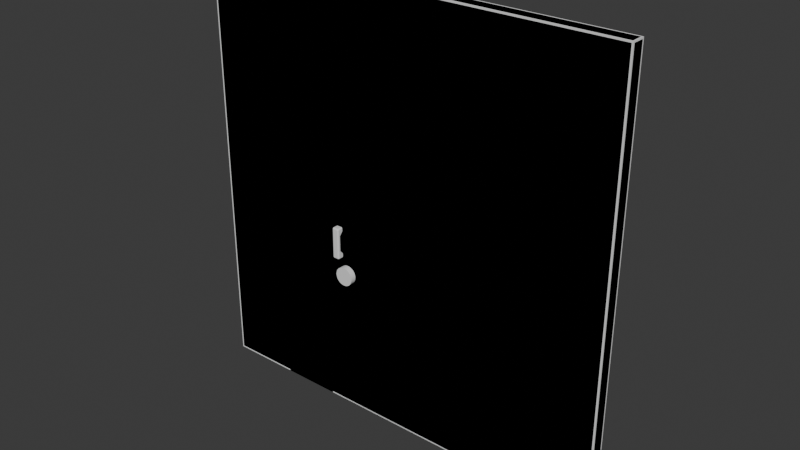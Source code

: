 # Source: Doorframe.blend  (saved by Blender 4.3.34; exported with 4.5.12 LTS)
import bpy
from mathutils import Matrix  # noqa: F401  (used for matrix-valued properties, if any)

bpy.ops.wm.read_factory_settings(use_empty=True)
scene = bpy.context.scene
scene.name = 'Scene'

# ---- collections
col_collection = bpy.data.collections.new('Collection'); scene.collection.children.link(col_collection)

# ---- world
world_world = bpy.data.worlds.new('World'); scene.world = world_world
world_world.use_nodes = True; world_world.node_tree.nodes.clear()
_N = world_world.node_tree.nodes; _L = world_world.node_tree.links
n0 = _N.new('ShaderNodeOutputWorld'); n0.name = 'World Output'; n0.location = (300, 300)
n1 = _N.new('ShaderNodeBackground'); n1.name = 'Background'; n1.location = (10, 300)
n1.inputs[0].default_value = (0.05088, 0.05088, 0.05088, 1.0)
_L.new(n1.outputs[0], n0.inputs[0])
n0.is_active_output = True
world_world.color = (0.05088, 0.05088, 0.05088)
world_world.sun_shadow_jitter_overblur = 0.0

# ---- meshes
me_cylinder_008 = bpy.data.meshes.new('Cylinder.008')
me_cylinder_008.from_pydata([(-1.0, 0.05, 0.0), (-1.0, -0.05, 0.0), (-1.0, 0.05, 2.75), (-1.0, -0.05, 2.75), (-0.5762, 0.05, 2.75), (-0.5762, -0.05, 2.75), (-0.5762, 0.05, 0.0), (-0.5762, -0.05, 0.0), (-1.0, 0.05, 2.037), (-1.0, -0.05, 2.037), (-0.5762, -0.05, 2.037), (-0.5762, 0.05, 2.037), (0.0, 0.05, 2.75), (0.0, -0.05, 2.75), (0.0, 0.05, 2.037), (0.0, -0.05, 2.037), (1.0, 0.05, 0.0), (1.0, -0.05, 0.0), (1.0, 0.05, 2.75), (1.0, -0.05, 2.75), (0.5762, 0.05, 2.75), (0.5762, -0.05, 2.75), (0.5762, 0.05, 0.0), (0.5762, -0.05, 0.0), (1.0, 0.05, 2.037), (1.0, -0.05, 2.037), (0.5762, -0.05, 2.037), (0.5762, 0.05, 2.037)], [], [(8, 9, 3, 2), (6, 7, 1, 0), (10, 9, 1, 7), (14, 15, 10, 11), (8, 11, 6, 0), (14, 27, 26, 15), (2, 3, 5, 4), (2, 4, 11, 8), (13, 5, 10, 15), (5, 3, 9, 10), (0, 1, 9, 8), (4, 12, 14, 11), (4, 5, 13, 12), (24, 18, 19, 25), (22, 16, 17, 23), (26, 23, 17, 25), (7, 6, 11, 10), (24, 16, 22, 27), (23, 26, 27, 22), (18, 20, 21, 19), (18, 24, 27, 20), (13, 15, 26, 21), (21, 26, 25, 19), (16, 24, 25, 17), (20, 27, 14, 12), (20, 12, 13, 21)])
_uv = me_cylinder_008.uv_layers.new(name='UVMap')
_uv.uv.foreach_set('vector', [0.375, 0.125, 0.625, 0.125, 0.625, 0.25, 0.375, 0.25, 0.375, 0.9167, 0.625, 0.9167, 0.625, 1.0, 0.375, 1.0, 0.7917, 0.625, 0.875, 0.625, 0.875, 0.75, 0.7917, 0.75, 0.25, 0.625, 0.75, 0.625, 0.7917, 0.625, 0.2083, 0.625, 0.125, 0.625, 0.2083, 0.625, 0.2083, 0.75, 0.125, 0.75, 0.25, 0.625, 0.2083, 0.625, 0.7917, 0.625, 0.75, 0.625, 0.375, 0.25, 0.625, 0.25, 0.625, 0.3333, 0.375, 0.3333, 0.125, 0.5, 0.2083, 0.5, 0.2083, 0.625, 0.125, 0.625, 0.75, 0.5, 0.7917, 0.5, 0.7917, 0.625, 0.75, 0.625, 0.7917, 0.5, 0.875, 0.5, 0.875, 0.625, 0.7917, 0.625, 0.375, 0.0, 0.625, 0.0, 0.625, 0.125, 0.375, 0.125, 0.2083, 0.5, 0.25, 0.5, 0.25, 0.625, 0.2083, 0.625, 0.375, 0.3333, 0.625, 0.3333, 0.625, 0.375, 0.375, 0.375, 0.375, 0.125, 0.375, 0.25, 0.625, 0.25, 0.625, 0.125, 0.375, 0.9167, 0.375, 1.0, 0.625, 1.0, 0.625, 0.9167, 0.7917, 0.625, 0.7917, 0.75, 0.875, 0.75, 0.875, 0.625, 0.625, 0.9167, 0.375, 0.9167, 0.2083, 0.625, 0.7917, 0.625, 0.125, 0.625, 0.125, 0.75, 0.2083, 0.75, 0.2083, 0.625, 0.625, 0.9167, 0.7917, 0.625, 0.2083, 0.625, 0.375, 0.9167, 0.375, 0.25, 0.375, 0.3333, 0.625, 0.3333, 0.625, 0.25, 0.125, 0.5, 0.125, 0.625, 0.2083, 0.625, 0.2083, 0.5, 0.75, 0.5, 0.75, 0.625, 0.7917, 0.625, 0.7917, 0.5, 0.7917, 0.5, 0.7917, 0.625, 0.875, 0.625, 0.875, 0.5, 0.375, 0.0, 0.375, 0.125, 0.625, 0.125, 0.625, 0.0, 0.2083, 0.5, 0.2083, 0.625, 0.25, 0.625, 0.25, 0.5, 0.375, 0.3333, 0.375, 0.375, 0.625, 0.375, 0.625, 0.3333])
me_cylinder_008.update()
me_cylinder_001 = bpy.data.meshes.new('Cylinder.001')
me_cylinder_001.from_pydata([(-1.152, 0.05, -1.019), (-1.152, -0.05, -1.019), (-1.152, -0.05, 1.019), (-1.152, 0.05, 1.019), (-1.192e-07, 0.05, -1.019), (5.96e-08, -0.05, -1.019), (0.0, -0.05, 1.019), (0.0, 0.05, 1.019), (-0.9801, 0.08965, 0.06697), (-0.9801, -0.08965, 0.06697), (-0.9674, 0.08965, 0.06571), (-0.9674, -0.08965, 0.06571), (-0.9551, 0.08965, 0.06198), (-0.9551, -0.08965, 0.06198), (-0.9437, 0.08965, 0.05593), (-0.9437, -0.08965, 0.05593), (-0.9338, 0.08965, 0.04778), (-0.9338, -0.08965, 0.04778), (-0.9257, 0.08965, 0.03785), (-0.9257, -0.08965, 0.03785), (-0.9196, 0.08965, 0.02653), (-0.9196, -0.08965, 0.02653), (-0.9159, 0.08965, 0.01424), (-0.9159, -0.08965, 0.01424), (-0.9146, 0.08965, 0.001457), (-0.9146, -0.08965, 0.001457), (-0.9159, 0.08965, -0.01132), (-0.9159, -0.08965, -0.01132), (-0.9196, 0.08965, -0.02361), (-0.9196, -0.08965, -0.02361), (-0.9257, 0.08965, -0.03494), (-0.9257, -0.08965, -0.03494), (-0.9338, 0.08965, -0.04487), (-0.9338, -0.08965, -0.04487), (-0.9437, 0.08965, -0.05301), (-0.9437, -0.08965, -0.05301), (-0.9551, 0.08965, -0.05907), (-0.9551, -0.08965, -0.05907), (-0.9674, 0.08965, -0.0628), (-0.9674, -0.08965, -0.0628), (-0.9801, 0.08965, -0.06406), (-0.9801, -0.08965, -0.06406), (-0.9929, 0.08965, -0.0628), (-0.9929, -0.08965, -0.0628), (-1.005, 0.08965, -0.05907), (-1.005, -0.08965, -0.05907), (-1.017, 0.08965, -0.05301), (-1.017, -0.08965, -0.05301), (-1.026, 0.08965, -0.04487), (-1.026, -0.08965, -0.04487), (-1.035, 0.08965, -0.03494), (-1.035, -0.08965, -0.03494), (-1.041, 0.08965, -0.02361), (-1.041, -0.08965, -0.02361), (-1.044, 0.08965, -0.01132), (-1.044, -0.08965, -0.01132), (-1.046, 0.08965, 0.001457), (-1.046, -0.08965, 0.001457), (-1.044, 0.08965, 0.01424), (-1.044, -0.08965, 0.01424), (-1.041, 0.08965, 0.02653), (-1.041, -0.08965, 0.02653), (-1.035, 0.08965, 0.03785), (-1.035, -0.08965, 0.03785), (-1.026, 0.08965, 0.04778), (-1.026, -0.08965, 0.04778), (-1.017, 0.08965, 0.05593), (-1.017, -0.08965, 0.05593), (-1.005, 0.08965, 0.06198), (-1.005, -0.08965, 0.06198), (-0.9929, 0.08965, 0.06571), (-0.9929, -0.08965, 0.06571)], [], [(0, 3, 7, 4), (1, 5, 6, 2), (1, 2, 3, 0), (5, 4, 7, 6), (3, 2, 6, 7), (0, 4, 5, 1), (8, 9, 11, 10), (10, 11, 13, 12), (12, 13, 15, 14), (14, 15, 17, 16), (16, 17, 19, 18), (18, 19, 21, 20), (20, 21, 23, 22), (22, 23, 25, 24), (24, 25, 27, 26), (26, 27, 29, 28), (28, 29, 31, 30), (30, 31, 33, 32), (32, 33, 35, 34), (34, 35, 37, 36), (36, 37, 39, 38), (38, 39, 41, 40), (40, 41, 43, 42), (42, 43, 45, 44), (44, 45, 47, 46), (46, 47, 49, 48), (48, 49, 51, 50), (50, 51, 53, 52), (52, 53, 55, 54), (54, 55, 57, 56), (56, 57, 59, 58), (58, 59, 61, 60), (60, 61, 63, 62), (62, 63, 65, 64), (64, 65, 67, 66), (66, 67, 69, 68), (11, 9, 71, 69, 67, 65, 63, 61, 59, 57, 55, 53, 51, 49, 47, 45, 43, 41, 39, 37, 35, 33, 31, 29, 27, 25, 23, 21, 19, 17, 15, 13), (68, 69, 71, 70), (70, 71, 9, 8), (8, 10, 12, 14, 16, 18, 20, 22, 24, 26, 28, 30, 32, 34, 36, 38, 40, 42, 44, 46, 48, 50, 52, 54, 56, 58, 60, 62, 64, 66, 68, 70)])
_uv = me_cylinder_001.uv_layers.new(name='UVMap')
_uv.uv.foreach_set('vector', [0.375, 0.9167, 0.2083, 0.625, 0.2083, 0.625, 0.375, 0.9167, 0.625, 0.9167, 0.625, 0.9167, 0.7917, 0.625, 0.7917, 0.625, 0.625, 0.9167, 0.7917, 0.625, 0.2083, 0.625, 0.375, 0.9167, 0.625, 0.9167, 0.375, 0.9167, 0.2083, 0.625, 0.7917, 0.625, 0.2083, 0.625, 0.7917, 0.625, 0.7917, 0.625, 0.2083, 0.625, 0.375, 0.9167, 0.375, 0.9167, 0.625, 0.9167, 0.625, 0.9167, 1.0, 0.5, 1.0, 1.0, 0.9688, 1.0, 0.9688, 0.5, 0.9688, 0.5, 0.9688, 1.0, 0.9375, 1.0, 0.9375, 0.5, 0.9375, 0.5, 0.9375, 1.0, 0.9062, 1.0, 0.9062, 0.5, 0.9062, 0.5, 0.9062, 1.0, 0.875, 1.0, 0.875, 0.5, 0.875, 0.5, 0.875, 1.0, 0.8438, 1.0, 0.8438, 0.5, 0.8438, 0.5, 0.8438, 1.0, 0.8125, 1.0, 0.8125, 0.5, 0.8125, 0.5, 0.8125, 1.0, 0.7812, 1.0, 0.7812, 0.5, 0.7812, 0.5, 0.7812, 1.0, 0.75, 1.0, 0.75, 0.5, 0.75, 0.5, 0.75, 1.0, 0.7188, 1.0, 0.7188, 0.5, 0.7188, 0.5, 0.7188, 1.0, 0.6875, 1.0, 0.6875, 0.5, 0.6875, 0.5, 0.6875, 1.0, 0.6562, 1.0, 0.6562, 0.5, 0.6562, 0.5, 0.6562, 1.0, 0.625, 1.0, 0.625, 0.5, 0.625, 0.5, 0.625, 1.0, 0.5938, 1.0, 0.5938, 0.5, 0.5938, 0.5, 0.5938, 1.0, 0.5625, 1.0, 0.5625, 0.5, 0.5625, 0.5, 0.5625, 1.0, 0.5312, 1.0, 0.5312, 0.5, 0.5312, 0.5, 0.5312, 1.0, 0.5, 1.0, 0.5, 0.5, 0.5, 0.5, 0.5, 1.0, 0.4688, 1.0, 0.4688, 0.5, 0.4688, 0.5, 0.4688, 1.0, 0.4375, 1.0, 0.4375, 0.5, 0.4375, 0.5, 0.4375, 1.0, 0.4062, 1.0, 0.4062, 0.5, 0.4062, 0.5, 0.4062, 1.0, 0.375, 1.0, 0.375, 0.5, 0.375, 0.5, 0.375, 1.0, 0.3438, 1.0, 0.3438, 0.5, 0.3438, 0.5, 0.3438, 1.0, 0.3125, 1.0, 0.3125, 0.5, 0.3125, 0.5, 0.3125, 1.0, 0.2812, 1.0, 0.2812, 0.5, 0.2812, 0.5, 0.2812, 1.0, 0.25, 1.0, 0.25, 0.5, 0.25, 0.5, 0.25, 1.0, 0.2188, 1.0, 0.2188, 0.5, 0.2188, 0.5, 0.2188, 1.0, 0.1875, 1.0, 0.1875, 0.5, 0.1875, 0.5, 0.1875, 1.0, 0.1562, 1.0, 0.1562, 0.5, 0.1562, 0.5, 0.1562, 1.0, 0.125, 1.0, 0.125, 0.5, 0.125, 0.5, 0.125, 1.0, 0.09375, 1.0, 0.09375, 0.5, 0.09375, 0.5, 0.09375, 1.0, 0.0625, 1.0, 0.0625, 0.5, 0.2968, 0.4854, 0.25, 0.49, 0.2032, 0.4854, 0.1582, 0.4717, 0.1167, 0.4496, 0.08029, 0.4197, 0.05045, 0.3833, 0.02827, 0.3418, 0.01461, 0.2968, 0.01, 0.25, 0.01461, 0.2032, 0.02827, 0.1582, 0.05045, 0.1167, 0.08029, 0.08029, 0.1167, 0.05045, 0.1582, 0.02827, 0.2032, 0.01461, 0.25, 0.01, 0.2968, 0.01461, 0.3418, 0.02827, 0.3833, 0.05045, 0.4197, 0.08029, 0.4496, 0.1167, 0.4717, 0.1582, 0.4854, 0.2032, 0.49, 0.25, 0.4854, 0.2968, 0.4717, 0.3418, 0.4496, 0.3833, 0.4197, 0.4197, 0.3833, 0.4496, 0.3418, 0.4717, 0.0625, 0.5, 0.0625, 1.0, 0.03125, 1.0, 0.03125, 0.5, 0.03125, 0.5, 0.03125, 1.0, 0.0, 1.0, 0.0, 0.5, 0.75, 0.49, 0.7968, 0.4854, 0.8418, 0.4717, 0.8833, 0.4496, 0.9197, 0.4197, 0.9496, 0.3833, 0.9717, 0.3418, 0.9854, 0.2968, 0.99, 0.25, 0.9854, 0.2032, 0.9717, 0.1582, 0.9496, 0.1167, 0.9197, 0.08029, 0.8833, 0.05045, 0.8418, 0.02827, 0.7968, 0.01461, 0.75, 0.01, 0.7032, 0.01461, 0.6582, 0.02827, 0.6167, 0.05045, 0.5803, 0.08029, 0.5504, 0.1167, 0.5283, 0.1582, 0.5146, 0.2032, 0.51, 0.25, 0.5146, 0.2968, 0.5283, 0.3418, 0.5504, 0.3833, 0.5803, 0.4197, 0.6167, 0.4496, 0.6582, 0.4717, 0.7032, 0.4854])
me_cylinder_001.materials.append(None)
me_cylinder_001.update()
me_cube = bpy.data.meshes.new('Cube')
me_cube.from_pydata([(-1.5, -0.05, 0.0), (-1.5, -0.05, 3.0), (-1.5, 0.05, 0.0), (-1.5, 0.05, 3.0), (1.5, -0.05, 0.0), (1.5, -0.05, 3.0), (1.5, 0.05, 0.0), (1.5, 0.05, 3.0)], [], [(0, 1, 3, 2), (2, 3, 7, 6), (6, 7, 5, 4), (4, 5, 1, 0), (2, 6, 4, 0), (7, 3, 1, 5)])
_uv = me_cube.uv_layers.new(name='UVMap')
_uv.uv.foreach_set('vector', [0.375, 0.0, 0.625, 0.0, 0.625, 0.25, 0.375, 0.25, 0.375, 0.25, 0.625, 0.25, 0.625, 0.5, 0.375, 0.5, 0.375, 0.5, 0.625, 0.5, 0.625, 0.75, 0.375, 0.75, 0.375, 0.75, 0.625, 0.75, 0.625, 1.0, 0.375, 1.0, 0.125, 0.5, 0.375, 0.5, 0.375, 0.75, 0.125, 0.75, 0.625, 0.5, 0.875, 0.5, 0.875, 0.75, 0.625, 0.75])
me_cube.update()
me_cube_001 = bpy.data.meshes.new('Cube.001')
me_cube_001.from_pydata([(-1.5, -0.05, 0.0), (-1.5, -0.05, 3.0), (-1.5, 0.05, 0.0), (-1.5, 0.05, 3.0), (1.5, -0.05, 0.0), (1.5, -0.05, 3.0), (1.5, 0.05, 0.0), (1.5, 0.05, 3.0)], [], [(0, 1, 3, 2), (2, 3, 7, 6), (6, 7, 5, 4), (4, 5, 1, 0), (2, 6, 4, 0), (7, 3, 1, 5)])
_uv = me_cube_001.uv_layers.new(name='UVMap')
_uv.uv.foreach_set('vector', [0.375, 0.0, 0.625, 0.0, 0.625, 0.25, 0.375, 0.25, 0.375, 0.25, 0.625, 0.25, 0.625, 0.5, 0.375, 0.5, 0.375, 0.5, 0.625, 0.5, 0.625, 0.75, 0.375, 0.75, 0.375, 0.75, 0.625, 0.75, 0.625, 1.0, 0.375, 1.0, 0.125, 0.5, 0.375, 0.5, 0.375, 0.75, 0.125, 0.75, 0.625, 0.5, 0.875, 0.5, 0.875, 0.75, 0.625, 0.75])
me_cube_001.update()
me_cube_002 = bpy.data.meshes.new('Cube.002')
me_cube_002.from_pydata([(-0.63, -0.05, 0.0), (-0.63, -0.05, 2.3), (-0.63, 0.05, 0.0), (-0.63, 0.05, 2.3), (0.63, -0.05, 0.0), (0.63, -0.05, 2.3), (0.63, 0.05, 0.0), (0.63, 0.05, 2.3)], [], [(0, 1, 3, 2), (2, 3, 7, 6), (6, 7, 5, 4), (4, 5, 1, 0), (2, 6, 4, 0), (7, 3, 1, 5)])
_uv = me_cube_002.uv_layers.new(name='UVMap')
_uv.uv.foreach_set('vector', [0.375, 0.0, 0.625, 0.0, 0.625, 0.25, 0.375, 0.25, 0.375, 0.25, 0.625, 0.25, 0.625, 0.5, 0.375, 0.5, 0.375, 0.5, 0.625, 0.5, 0.625, 0.75, 0.375, 0.75, 0.375, 0.75, 0.625, 0.75, 0.625, 1.0, 0.375, 1.0, 0.125, 0.5, 0.375, 0.5, 0.375, 0.75, 0.125, 0.75, 0.625, 0.5, 0.875, 0.5, 0.875, 0.75, 0.625, 0.75])
me_cube_002.update()
me_cube_003 = bpy.data.meshes.new('Cube.003')
me_cube_003.from_pydata([(-0.02624, -0.02624, -0.1127), (-0.02624, -0.02624, 0.1127), (-0.02624, 0.02624, -0.1127), (-0.02624, 0.02624, 0.1127), (0.02624, -0.02624, -0.1127), (0.02624, -0.02624, 0.1127), (0.02624, 0.02624, -0.1127), (0.02624, 0.02624, 0.1127), (-0.02624, -0.02624, -0.08451), (-0.02624, -0.001281, -0.05634), (-0.02624, -0.001281, -0.02817), (-0.02624, -0.001281, -1.863e-09), (-0.02624, -0.001281, 0.02817), (-0.02624, -0.001281, 0.05634), (-0.02624, -0.02624, 0.08451), (-0.02624, 0.02624, 0.08451), (-0.02624, 0.02624, 0.05634), (-0.02624, 0.02624, 0.02817), (-0.02624, 0.02624, 1.863e-09), (-0.02624, 0.02624, -0.02817), (-0.02624, 0.02624, -0.05634), (-0.02624, 0.02624, -0.08451), (0.02624, 0.02624, 0.08451), (0.02624, 0.02624, 0.05634), (0.02624, 0.02624, 0.02817), (0.02624, 0.02624, 1.863e-09), (0.02624, 0.02624, -0.02817), (0.02624, 0.02624, -0.05634), (0.02624, 0.02624, -0.08451), (0.02624, -0.02624, 0.08451), (0.02624, -0.001281, 0.05634), (0.02624, -0.001281, 0.02817), (0.02624, -0.001281, 1.863e-09), (0.02624, -0.001281, -0.02817), (0.02624, -0.001281, -0.05634), (0.02624, -0.02624, -0.08451)], [], [(14, 1, 3, 15), (15, 3, 7, 22), (22, 7, 5, 29), (29, 5, 1, 14), (2, 6, 4, 0), (7, 3, 1, 5), (4, 35, 8, 0), (35, 34, 9, 8), (34, 33, 10, 9), (33, 32, 11, 10), (32, 31, 12, 11), (31, 30, 13, 12), (30, 29, 14, 13), (6, 28, 35, 4), (28, 27, 34, 35), (27, 26, 33, 34), (26, 25, 32, 33), (25, 24, 31, 32), (24, 23, 30, 31), (23, 22, 29, 30), (2, 21, 28, 6), (21, 20, 27, 28), (20, 19, 26, 27), (19, 18, 25, 26), (18, 17, 24, 25), (17, 16, 23, 24), (16, 15, 22, 23), (0, 8, 21, 2), (8, 9, 20, 21), (9, 10, 19, 20), (10, 11, 18, 19), (11, 12, 17, 18), (12, 13, 16, 17), (13, 14, 15, 16)])
_uv = me_cube_003.uv_layers.new(name='UVMap')
_uv.uv.foreach_set('vector', [0.5938, 0.0, 0.625, 0.0, 0.625, 0.25, 0.5938, 0.25, 0.5938, 0.25, 0.625, 0.25, 0.625, 0.5, 0.5938, 0.5, 0.5938, 0.5, 0.625, 0.5, 0.625, 0.75, 0.5938, 0.75, 0.5938, 0.75, 0.625, 0.75, 0.625, 1.0, 0.5938, 1.0, 0.125, 0.5, 0.375, 0.5, 0.375, 0.75, 0.125, 0.75, 0.625, 0.5, 0.875, 0.5, 0.875, 0.75, 0.625, 0.75, 0.375, 0.75, 0.4062, 0.75, 0.4062, 1.0, 0.375, 1.0, 0.4062, 0.75, 0.4375, 0.75, 0.4375, 1.0, 0.4062, 1.0, 0.4375, 0.75, 0.4688, 0.75, 0.4688, 1.0, 0.4375, 1.0, 0.4688, 0.75, 0.5, 0.75, 0.5, 1.0, 0.4688, 1.0, 0.5, 0.75, 0.5312, 0.75, 0.5312, 1.0, 0.5, 1.0, 0.5312, 0.75, 0.5625, 0.75, 0.5625, 1.0, 0.5312, 1.0, 0.5625, 0.75, 0.5938, 0.75, 0.5938, 1.0, 0.5625, 1.0, 0.375, 0.5, 0.4062, 0.5, 0.4062, 0.75, 0.375, 0.75, 0.4062, 0.5, 0.4375, 0.5, 0.4375, 0.75, 0.4062, 0.75, 0.4375, 0.5, 0.4688, 0.5, 0.4688, 0.75, 0.4375, 0.75, 0.4688, 0.5, 0.5, 0.5, 0.5, 0.75, 0.4688, 0.75, 0.5, 0.5, 0.5312, 0.5, 0.5312, 0.75, 0.5, 0.75, 0.5312, 0.5, 0.5625, 0.5, 0.5625, 0.75, 0.5312, 0.75, 0.5625, 0.5, 0.5938, 0.5, 0.5938, 0.75, 0.5625, 0.75, 0.375, 0.25, 0.4062, 0.25, 0.4062, 0.5, 0.375, 0.5, 0.4062, 0.25, 0.4375, 0.25, 0.4375, 0.5, 0.4062, 0.5, 0.4375, 0.25, 0.4688, 0.25, 0.4688, 0.5, 0.4375, 0.5, 0.4688, 0.25, 0.5, 0.25, 0.5, 0.5, 0.4688, 0.5, 0.5, 0.25, 0.5312, 0.25, 0.5312, 0.5, 0.5, 0.5, 0.5312, 0.25, 0.5625, 0.25, 0.5625, 0.5, 0.5312, 0.5, 0.5625, 0.25, 0.5938, 0.25, 0.5938, 0.5, 0.5625, 0.5, 0.375, 0.0, 0.4062, 0.0, 0.4062, 0.25, 0.375, 0.25, 0.4062, 0.0, 0.4375, 0.0, 0.4375, 0.25, 0.4062, 0.25, 0.4375, 0.0, 0.4688, 0.0, 0.4688, 0.25, 0.4375, 0.25, 0.4688, 0.0, 0.5, 0.0, 0.5, 0.25, 0.4688, 0.25, 0.5, 0.0, 0.5312, 0.0, 0.5312, 0.25, 0.5, 0.25, 0.5312, 0.0, 0.5625, 0.0, 0.5625, 0.25, 0.5312, 0.25, 0.5625, 0.0, 0.5938, 0.0, 0.5938, 0.25, 0.5625, 0.25])
me_cube_003.update()

# ---- objects
ob_doorframe = bpy.data.objects.new('Doorframe', me_cylinder_008)
ob_door = bpy.data.objects.new('Door', me_cylinder_001)
ob_wall = bpy.data.objects.new('Wall', me_cube)
ob_doorframe_001 = bpy.data.objects.new('Doorframe.001', me_cube_001)
ob_door_001 = bpy.data.objects.new('Door.001', me_cube_002)
ob_cube = bpy.data.objects.new('Cube', me_cube_003)

# ---- transforms, parenting, visibility, modifiers, constraints
ob_doorframe.location = (0.0, 0.0, 0.0)
ob_door.parent = ob_doorframe
ob_door.location = (0.5762, 1.192e-07, 1.019)
ob_wall.location = (0.0, 0.0, 0.0)
ob_doorframe_001.location = (0.0, 0.0, 0.0)
_m = ob_doorframe_001.modifiers.new('Bevel', 'BEVEL')
_m.width = 0.01
_m.width_pct = 0.01
_m.segments = 2
_m.harden_normals = True
_m = ob_doorframe_001.modifiers.new('Boolean', 'BOOLEAN')
_m.object = ob_door_001
ob_door_001.location = (0.0, 0.0, 0.0)
_m = ob_door_001.modifiers.new('Bevel', 'BEVEL')
_m.width = 0.01
_m.width_pct = 0.01
_m.segments = 2
_m.harden_normals = True
ob_cube.location = (-0.4688, 0.06704, 1.245)
_m = ob_cube.modifiers.new('Mirror', 'MIRROR')
_m.use_axis = (False, True, False)
_m.mirror_object = ob_door_001
_m = ob_cube.modifiers.new('Bevel', 'BEVEL')
_m.segments = 2
_m.harden_normals = True

# ---- collection membership
col_collection.objects.link(ob_doorframe)
col_collection.objects.link(ob_door)
col_collection.objects.link(ob_wall)
col_collection.objects.link(ob_doorframe_001)
col_collection.objects.link(ob_door_001)
col_collection.objects.link(ob_cube)

# ---- scene / render settings (as saved in the file)
scene.frame_start = 1; scene.frame_end = 250; scene.frame_set(2)
scene.render.engine = 'BLENDER_EEVEE_NEXT'
bpy.context.view_layer.update()

# ---- added for rendering (the .blend has no active camera and no usable light): camera, sun
cam_auto = bpy.data.cameras.new('AutoCamera')
cam_auto.lens = 50.0
cam_auto.sensor_width = 36.0
cam_auto.clip_end = 1000.0
ob_auto_camera = bpy.data.objects.new('AutoCamera', cam_auto)
scene.collection.objects.link(ob_auto_camera)
ob_auto_camera.location = (3.92919, -4.71503, 4.64335)
ob_auto_camera.rotation_euler = (1.09748, -7.21219e-08, 0.694738)
scene.camera = ob_auto_camera
light_auto_sun = bpy.data.lights.new('AutoSun', 'SUN')
light_auto_sun.energy = 3.0
light_auto_sun.angle = 0.0523599
ob_auto_sun = bpy.data.objects.new('AutoSun', light_auto_sun)
scene.collection.objects.link(ob_auto_sun)
ob_auto_sun.rotation_euler = (0.872665, 0.174533, 0.523599)
bpy.context.view_layer.update()
